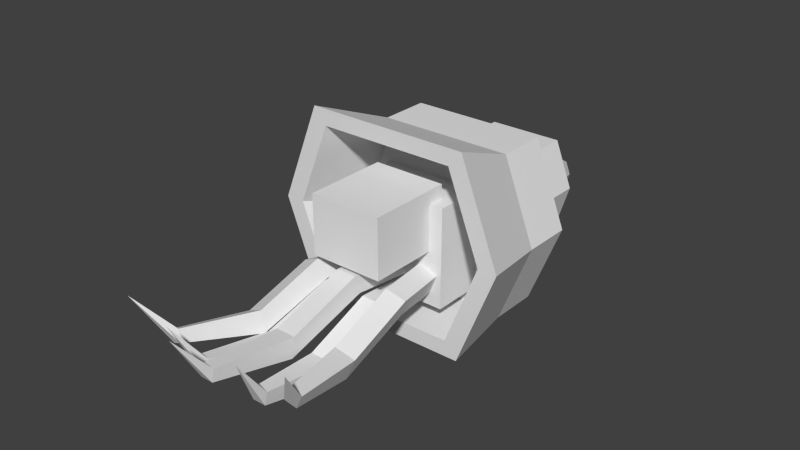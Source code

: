 # Source: skylus.blend  (saved by Blender 2.67.0; exported with 4.5.12 LTS)
import bpy
from mathutils import Matrix  # noqa: F401  (used for matrix-valued properties, if any)

bpy.ops.wm.read_factory_settings(use_empty=True)
scene = bpy.context.scene
scene.name = 'Scene'

# ---- collections
col_collection_1 = bpy.data.collections.new('Collection 1'); scene.collection.children.link(col_collection_1)

# ---- world
world_world = bpy.data.worlds.new('World'); scene.world = world_world
world_world.color = (0.05088, 0.05088, 0.05088)
world_world.use_sun_shadow = False
world_world.sun_shadow_jitter_overblur = 0.0
world_world.cycles.sampling_method = 'MANUAL'
world_world.cycles.sample_map_resolution = 256

# ---- meshes
me_tentaclel1 = bpy.data.meshes.new('TentacleL1')
me_tentaclel1.from_pydata([(-0.6, -3.213, -0.09673), (-0.6, 1.0, -0.6), (0.6, 1.0, -0.6), (0.6, -3.213, -0.09673), (-0.6, -3.561, 1.052), (-0.6, 1.0, 0.6), (0.6, 1.0, 0.6), (0.6, -3.561, 1.052), (-0.6, -8.277, -1.564), (0.6, -8.277, -1.564), (-0.6, -8.067, -0.383), (0.6, -8.067, -0.383), (-0.36, -13.16, -0.4515), (0.36, -13.16, -0.4515), (-0.36, -13.03, 0.2573), (0.36, -13.03, 0.2573), (0.0, -15.03, 2.604)], [], [(4, 5, 0), (5, 6, 2), (6, 7, 3), (7, 4, 10), (0, 1, 2), (7, 6, 5), (11, 10, 14), (4, 0, 10), (0, 3, 9), (3, 7, 11), (8, 9, 13), (10, 8, 12), (9, 11, 13), (13, 15, 16), (15, 14, 16), (12, 13, 16), (14, 12, 16), (5, 1, 0), (1, 5, 2), (2, 6, 3), (11, 7, 10), (3, 0, 2), (4, 7, 5), (15, 11, 14), (0, 8, 10), (8, 0, 9), (9, 3, 11), (12, 8, 13), (14, 10, 12), (11, 15, 13)])
_uv = me_tentaclel1.uv_layers.new(name='UVMap')
_uv.uv.foreach_set('vector', [0.872, 0.407, 0.8546, 0.5451, 0.9037, 0.4251, 0.8954, 0.3015, 0.8954, 0.3379, 0.859, 0.3379, 0.855, 0.5451, 0.8724, 0.407, 0.9041, 0.4251, 0.8002, 0.4193, 0.7638, 0.4193, 0.7638, 0.2757, 0.8458, 0.4296, 0.8458, 0.5584, 0.8094, 0.5584, 0.8002, 0.4193, 0.8002, 0.5585, 0.7638, 0.5585, 0.8002, 0.2757, 0.7638, 0.2757, 0.7711, 0.1237, 0.872, 0.407, 0.9037, 0.4251, 0.9449, 0.2833, 0.8458, 0.4296, 0.8094, 0.4296, 0.8094, 0.2695, 0.9041, 0.4251, 0.8724, 0.407, 0.9453, 0.2833, 0.8458, 0.2695, 0.8094, 0.2695, 0.8167, 0.1175, 0.9449, 0.2833, 0.9813, 0.285, 0.9813, 0.1329, 0.9817, 0.285, 0.9453, 0.2833, 0.9817, 0.1329, 0.9817, 0.1329, 0.9599, 0.1318, 0.9039, 0.05591, 0.7929, 0.1237, 0.7711, 0.1237, 0.782, 0.03, 0.8385, 0.1175, 0.8167, 0.1175, 0.8276, 0.008602, 0.9595, 0.1318, 0.9813, 0.1329, 0.9035, 0.05591, 0.8546, 0.5451, 0.8901, 0.5532, 0.9037, 0.4251, 0.859, 0.3015, 0.8954, 0.3015, 0.859, 0.3379, 0.8905, 0.5532, 0.855, 0.5451, 0.9041, 0.4251, 0.8002, 0.2757, 0.8002, 0.4193, 0.7638, 0.2757, 0.8094, 0.4296, 0.8458, 0.4296, 0.8094, 0.5584, 0.7638, 0.4193, 0.8002, 0.4193, 0.7638, 0.5585, 0.7929, 0.1237, 0.8002, 0.2757, 0.7711, 0.1237, 0.9037, 0.4251, 0.9813, 0.285, 0.9449, 0.2833, 0.8458, 0.2695, 0.8458, 0.4296, 0.8094, 0.2695, 0.9817, 0.285, 0.9041, 0.4251, 0.9453, 0.2833, 0.8385, 0.1175, 0.8458, 0.2695, 0.8167, 0.1175, 0.9595, 0.1318, 0.9449, 0.2833, 0.9813, 0.1329, 0.9453, 0.2833, 0.9599, 0.1318, 0.9817, 0.1329])
me_tentaclel1.use_remesh_preserve_volume = False
me_tentaclel1.use_remesh_preserve_attributes = False
me_tentaclel1.use_mirror_vertex_groups = False
me_tentaclel1.update()
me_tentacler1 = bpy.data.meshes.new('TentacleR1')
me_tentacler1.from_pydata([(-0.6, -3.213, -0.09673), (-0.6, 1.0, -0.6), (0.6, 1.0, -0.6), (0.6, -3.213, -0.09673), (-0.6, -3.561, 1.052), (-0.6, 1.0, 0.6), (0.6, 1.0, 0.6), (0.6, -3.561, 1.052), (-0.6, -8.277, -1.564), (0.6, -8.277, -1.564), (-0.6, -8.067, -0.383), (0.6, -8.067, -0.383), (-0.36, -13.16, -0.4515), (0.36, -13.16, -0.4515), (-0.36, -13.03, 0.2573), (0.36, -13.03, 0.2573), (0.0, -15.03, 2.604)], [], [(4, 5, 0), (5, 6, 2), (6, 7, 3), (7, 4, 10), (0, 1, 2), (7, 6, 5), (11, 10, 14), (4, 0, 10), (0, 3, 9), (3, 7, 11), (8, 9, 13), (10, 8, 12), (9, 11, 13), (13, 15, 16), (15, 14, 16), (12, 13, 16), (14, 12, 16), (5, 1, 0), (1, 5, 2), (2, 6, 3), (11, 7, 10), (3, 0, 2), (4, 7, 5), (15, 11, 14), (0, 8, 10), (8, 0, 9), (9, 3, 11), (12, 8, 13), (14, 10, 12), (11, 15, 13)])
_uv = me_tentacler1.uv_layers.new(name='UVMap')
_uv.uv.foreach_set('vector', [0.872, 0.407, 0.8546, 0.5451, 0.9037, 0.4251, 0.8954, 0.3015, 0.8954, 0.3379, 0.859, 0.3379, 0.855, 0.5451, 0.8724, 0.407, 0.9041, 0.4251, 0.8002, 0.4193, 0.7638, 0.4193, 0.7638, 0.2757, 0.8458, 0.4296, 0.8458, 0.5584, 0.8094, 0.5584, 0.8002, 0.4193, 0.8002, 0.5585, 0.7638, 0.5585, 0.8002, 0.2757, 0.7638, 0.2757, 0.7711, 0.1237, 0.872, 0.407, 0.9037, 0.4251, 0.9449, 0.2833, 0.8458, 0.4296, 0.8094, 0.4296, 0.8094, 0.2695, 0.9041, 0.4251, 0.8724, 0.407, 0.9453, 0.2833, 0.8458, 0.2695, 0.8094, 0.2695, 0.8167, 0.1175, 0.9449, 0.2833, 0.9813, 0.285, 0.9813, 0.1329, 0.9817, 0.285, 0.9453, 0.2833, 0.9817, 0.1329, 0.9817, 0.1329, 0.9599, 0.1318, 0.9039, 0.05591, 0.7929, 0.1237, 0.7711, 0.1237, 0.782, 0.03, 0.8385, 0.1175, 0.8167, 0.1175, 0.8276, 0.008602, 0.9595, 0.1318, 0.9813, 0.1329, 0.9035, 0.05591, 0.8546, 0.5451, 0.8901, 0.5532, 0.9037, 0.4251, 0.859, 0.3015, 0.8954, 0.3015, 0.859, 0.3379, 0.8905, 0.5532, 0.855, 0.5451, 0.9041, 0.4251, 0.8002, 0.2757, 0.8002, 0.4193, 0.7638, 0.2757, 0.8094, 0.4296, 0.8458, 0.4296, 0.8094, 0.5584, 0.7638, 0.4193, 0.8002, 0.4193, 0.7638, 0.5585, 0.7929, 0.1237, 0.8002, 0.2757, 0.7711, 0.1237, 0.9037, 0.4251, 0.9813, 0.285, 0.9449, 0.2833, 0.8458, 0.2695, 0.8458, 0.4296, 0.8094, 0.2695, 0.9817, 0.285, 0.9041, 0.4251, 0.9453, 0.2833, 0.8385, 0.1175, 0.8458, 0.2695, 0.8167, 0.1175, 0.9595, 0.1318, 0.9449, 0.2833, 0.9813, 0.1329, 0.9453, 0.2833, 0.9599, 0.1318, 0.9817, 0.1329])
me_tentacler1.use_remesh_preserve_volume = False
me_tentacler1.use_remesh_preserve_attributes = False
me_tentacler1.use_mirror_vertex_groups = False
me_tentacler1.update()
me_tentacler2 = bpy.data.meshes.new('TentacleR2')
me_tentacler2.from_pydata([(-0.6, -3.213, -0.09673), (-0.6, 1.0, -0.6), (0.6, 1.0, -0.6), (0.6, -3.213, -0.09673), (-0.6, -3.561, 1.052), (-0.6, 1.0, 0.6), (0.6, 1.0, 0.6), (0.6, -3.561, 1.052), (-0.6, -8.277, -1.564), (0.6, -8.277, -1.564), (-0.6, -8.067, -0.383), (0.6, -8.067, -0.383), (-0.36, -13.16, -0.4515), (0.36, -13.16, -0.4515), (-0.36, -13.03, 0.2573), (0.36, -13.03, 0.2573), (0.0, -15.03, 2.604)], [], [(4, 5, 0), (5, 6, 2), (6, 7, 3), (7, 4, 10), (0, 1, 2), (7, 6, 5), (11, 10, 14), (4, 0, 10), (0, 3, 9), (3, 7, 11), (8, 9, 13), (10, 8, 12), (9, 11, 13), (13, 15, 16), (15, 14, 16), (12, 13, 16), (14, 12, 16), (5, 1, 0), (1, 5, 2), (2, 6, 3), (11, 7, 10), (3, 0, 2), (4, 7, 5), (15, 11, 14), (0, 8, 10), (8, 0, 9), (9, 3, 11), (12, 8, 13), (14, 10, 12), (11, 15, 13)])
_uv = me_tentacler2.uv_layers.new(name='UVMap')
_uv.uv.foreach_set('vector', [0.872, 0.407, 0.8546, 0.5451, 0.9037, 0.4251, 0.8954, 0.3015, 0.8954, 0.3379, 0.859, 0.3379, 0.855, 0.5451, 0.8724, 0.407, 0.9041, 0.4251, 0.8002, 0.4193, 0.7638, 0.4193, 0.7638, 0.2757, 0.8458, 0.4296, 0.8458, 0.5584, 0.8094, 0.5584, 0.8002, 0.4193, 0.8002, 0.5585, 0.7638, 0.5585, 0.8002, 0.2757, 0.7638, 0.2757, 0.7711, 0.1237, 0.872, 0.407, 0.9037, 0.4251, 0.9449, 0.2833, 0.8458, 0.4296, 0.8094, 0.4296, 0.8094, 0.2695, 0.9041, 0.4251, 0.8724, 0.407, 0.9453, 0.2833, 0.8458, 0.2695, 0.8094, 0.2695, 0.8167, 0.1175, 0.9449, 0.2833, 0.9813, 0.285, 0.9813, 0.1329, 0.9817, 0.285, 0.9453, 0.2833, 0.9817, 0.1329, 0.9817, 0.1329, 0.9599, 0.1318, 0.9039, 0.05591, 0.7929, 0.1237, 0.7711, 0.1237, 0.782, 0.03, 0.8385, 0.1175, 0.8167, 0.1175, 0.8276, 0.008602, 0.9595, 0.1318, 0.9813, 0.1329, 0.9035, 0.05591, 0.8546, 0.5451, 0.8901, 0.5532, 0.9037, 0.4251, 0.859, 0.3015, 0.8954, 0.3015, 0.859, 0.3379, 0.8905, 0.5532, 0.855, 0.5451, 0.9041, 0.4251, 0.8002, 0.2757, 0.8002, 0.4193, 0.7638, 0.2757, 0.8094, 0.4296, 0.8458, 0.4296, 0.8094, 0.5584, 0.7638, 0.4193, 0.8002, 0.4193, 0.7638, 0.5585, 0.7929, 0.1237, 0.8002, 0.2757, 0.7711, 0.1237, 0.9037, 0.4251, 0.9813, 0.285, 0.9449, 0.2833, 0.8458, 0.2695, 0.8458, 0.4296, 0.8094, 0.2695, 0.9817, 0.285, 0.9041, 0.4251, 0.9453, 0.2833, 0.8385, 0.1175, 0.8458, 0.2695, 0.8167, 0.1175, 0.9595, 0.1318, 0.9449, 0.2833, 0.9813, 0.1329, 0.9453, 0.2833, 0.9599, 0.1318, 0.9817, 0.1329])
me_tentacler2.use_remesh_preserve_volume = False
me_tentacler2.use_remesh_preserve_attributes = False
me_tentacler2.use_mirror_vertex_groups = False
me_tentacler2.update()
me_tentaclel2 = bpy.data.meshes.new('TentacleL2')
me_tentaclel2.from_pydata([(-0.6, -3.213, -0.09673), (-0.6, 1.0, -0.6), (0.6, 1.0, -0.6), (0.6, -3.213, -0.09673), (-0.6, -3.561, 1.052), (-0.6, 1.0, 0.6), (0.6, 1.0, 0.6), (0.6, -3.561, 1.052), (-0.6, -8.277, -1.564), (0.6, -8.277, -1.564), (-0.6, -8.067, -0.383), (0.6, -8.067, -0.383), (-0.36, -13.16, -0.4515), (0.36, -13.16, -0.4515), (-0.36, -13.03, 0.2573), (0.36, -13.03, 0.2573), (0.0, -15.03, 2.604)], [], [(4, 5, 0), (5, 6, 2), (6, 7, 3), (7, 4, 10), (0, 1, 2), (7, 6, 5), (11, 10, 14), (4, 0, 10), (0, 3, 9), (3, 7, 11), (8, 9, 13), (10, 8, 12), (9, 11, 13), (13, 15, 16), (15, 14, 16), (12, 13, 16), (14, 12, 16), (5, 1, 0), (1, 5, 2), (2, 6, 3), (11, 7, 10), (3, 0, 2), (4, 7, 5), (15, 11, 14), (0, 8, 10), (8, 0, 9), (9, 3, 11), (12, 8, 13), (14, 10, 12), (11, 15, 13)])
_uv = me_tentaclel2.uv_layers.new(name='UVMap')
_uv.uv.foreach_set('vector', [0.872, 0.407, 0.8546, 0.5451, 0.9037, 0.4251, 0.8954, 0.3015, 0.8954, 0.3379, 0.859, 0.3379, 0.855, 0.5451, 0.8724, 0.407, 0.9041, 0.4251, 0.8002, 0.4193, 0.7638, 0.4193, 0.7638, 0.2757, 0.8458, 0.4296, 0.8458, 0.5584, 0.8094, 0.5584, 0.8002, 0.4193, 0.8002, 0.5585, 0.7638, 0.5585, 0.8002, 0.2757, 0.7638, 0.2757, 0.7711, 0.1237, 0.872, 0.407, 0.9037, 0.4251, 0.9449, 0.2833, 0.8458, 0.4296, 0.8094, 0.4296, 0.8094, 0.2695, 0.9041, 0.4251, 0.8724, 0.407, 0.9453, 0.2833, 0.8458, 0.2695, 0.8094, 0.2695, 0.8167, 0.1175, 0.9449, 0.2833, 0.9813, 0.285, 0.9813, 0.1329, 0.9817, 0.285, 0.9453, 0.2833, 0.9817, 0.1329, 0.9817, 0.1329, 0.9599, 0.1318, 0.9039, 0.05591, 0.7929, 0.1237, 0.7711, 0.1237, 0.782, 0.03, 0.8385, 0.1175, 0.8167, 0.1175, 0.8276, 0.008602, 0.9595, 0.1318, 0.9813, 0.1329, 0.9035, 0.05591, 0.8546, 0.5451, 0.8901, 0.5532, 0.9037, 0.4251, 0.859, 0.3015, 0.8954, 0.3015, 0.859, 0.3379, 0.8905, 0.5532, 0.855, 0.5451, 0.9041, 0.4251, 0.8002, 0.2757, 0.8002, 0.4193, 0.7638, 0.2757, 0.8094, 0.4296, 0.8458, 0.4296, 0.8094, 0.5584, 0.7638, 0.4193, 0.8002, 0.4193, 0.7638, 0.5585, 0.7929, 0.1237, 0.8002, 0.2757, 0.7711, 0.1237, 0.9037, 0.4251, 0.9813, 0.285, 0.9449, 0.2833, 0.8458, 0.2695, 0.8458, 0.4296, 0.8094, 0.2695, 0.9817, 0.285, 0.9041, 0.4251, 0.9453, 0.2833, 0.8385, 0.1175, 0.8458, 0.2695, 0.8167, 0.1175, 0.9595, 0.1318, 0.9449, 0.2833, 0.9813, 0.1329, 0.9453, 0.2833, 0.9599, 0.1318, 0.9817, 0.1329])
me_tentaclel2.use_remesh_preserve_volume = False
me_tentaclel2.use_remesh_preserve_attributes = False
me_tentaclel2.use_mirror_vertex_groups = False
me_tentaclel2.update()
me_tentaclem = bpy.data.meshes.new('TentacleM')
me_tentaclem.from_pydata([(-0.6, -3.213, -0.09673), (-0.6, 1.0, -0.6), (0.6, 1.0, -0.6), (0.6, -3.213, -0.09673), (-0.6, -3.561, 1.052), (-0.6, 1.0, 0.6), (0.6, 1.0, 0.6), (0.6, -3.561, 1.052), (-0.6, -8.277, -1.564), (0.6, -8.277, -1.564), (-0.6, -8.067, -0.383), (0.6, -8.067, -0.383), (-0.36, -13.16, -0.4515), (0.36, -13.16, -0.4515), (-0.36, -13.03, 0.2573), (0.36, -13.03, 0.2573), (0.0, -15.03, 2.604)], [], [(4, 5, 0), (5, 6, 2), (6, 7, 3), (7, 4, 10), (0, 1, 2), (7, 6, 5), (11, 10, 14), (4, 0, 10), (0, 3, 9), (3, 7, 11), (8, 9, 13), (10, 8, 12), (9, 11, 13), (13, 15, 16), (15, 14, 16), (12, 13, 16), (14, 12, 16), (5, 1, 0), (1, 5, 2), (2, 6, 3), (11, 7, 10), (3, 0, 2), (4, 7, 5), (15, 11, 14), (0, 8, 10), (8, 0, 9), (9, 3, 11), (12, 8, 13), (14, 10, 12), (11, 15, 13)])
_uv = me_tentaclem.uv_layers.new(name='UVMap')
_uv.uv.foreach_set('vector', [0.872, 0.407, 0.8546, 0.5451, 0.9037, 0.4251, 0.8954, 0.3015, 0.8954, 0.3379, 0.859, 0.3379, 0.855, 0.5451, 0.8724, 0.407, 0.9041, 0.4251, 0.8002, 0.4193, 0.7638, 0.4193, 0.7638, 0.2757, 0.8458, 0.4296, 0.8458, 0.5584, 0.8094, 0.5584, 0.8002, 0.4193, 0.8002, 0.5585, 0.7638, 0.5585, 0.8002, 0.2757, 0.7638, 0.2757, 0.7711, 0.1237, 0.872, 0.407, 0.9037, 0.4251, 0.9449, 0.2833, 0.8458, 0.4296, 0.8094, 0.4296, 0.8094, 0.2695, 0.9041, 0.4251, 0.8724, 0.407, 0.9453, 0.2833, 0.8458, 0.2695, 0.8094, 0.2695, 0.8167, 0.1175, 0.9449, 0.2833, 0.9813, 0.285, 0.9813, 0.1329, 0.9817, 0.285, 0.9453, 0.2833, 0.9817, 0.1329, 0.9817, 0.1329, 0.9599, 0.1318, 0.9039, 0.05591, 0.7929, 0.1237, 0.7711, 0.1237, 0.782, 0.03, 0.8385, 0.1175, 0.8167, 0.1175, 0.8276, 0.008602, 0.9595, 0.1318, 0.9813, 0.1329, 0.9035, 0.05591, 0.8546, 0.5451, 0.8901, 0.5532, 0.9037, 0.4251, 0.859, 0.3015, 0.8954, 0.3015, 0.859, 0.3379, 0.8905, 0.5532, 0.855, 0.5451, 0.9041, 0.4251, 0.8002, 0.2757, 0.8002, 0.4193, 0.7638, 0.2757, 0.8094, 0.4296, 0.8458, 0.4296, 0.8094, 0.5584, 0.7638, 0.4193, 0.8002, 0.4193, 0.7638, 0.5585, 0.7929, 0.1237, 0.8002, 0.2757, 0.7711, 0.1237, 0.9037, 0.4251, 0.9813, 0.285, 0.9449, 0.2833, 0.8458, 0.2695, 0.8458, 0.4296, 0.8094, 0.2695, 0.9817, 0.285, 0.9041, 0.4251, 0.9453, 0.2833, 0.8385, 0.1175, 0.8458, 0.2695, 0.8167, 0.1175, 0.9595, 0.1318, 0.9449, 0.2833, 0.9813, 0.1329, 0.9453, 0.2833, 0.9599, 0.1318, 0.9817, 0.1329])
me_tentaclem.use_remesh_preserve_volume = False
me_tentaclem.use_remesh_preserve_attributes = False
me_tentaclem.use_mirror_vertex_groups = False
me_tentaclem.update()
me_head = bpy.data.meshes.new('Head')
me_head.from_pydata([(-1.568, -2.259, -1.255), (-1.568, 0.5414, -1.255), (1.568, 0.5414, -1.255), (1.568, -2.259, -1.255), (-1.568, -2.259, 1.293), (-1.568, 0.5414, 1.293), (1.568, 0.5414, 1.293), (1.568, -2.259, 1.293)], [], [(4, 5, 1), (5, 6, 2), (6, 7, 3), (7, 4, 0), (0, 1, 2), (7, 6, 5), (0, 4, 1), (1, 5, 2), (2, 6, 3), (3, 7, 0), (3, 0, 2), (4, 7, 5)])
_uv = me_head.uv_layers.new(name='UVMap')
_uv.uv.foreach_set('vector', [0.0167, 0.5237, 0.1832, 0.5237, 0.1832, 0.3722, 0.3918, 0.1933, 0.5782, 0.1933, 0.5782, 0.3448, 0.1832, 0.5237, 0.01676, 0.5236, 0.01681, 0.3722, 0.385, 0.5243, 0.1985, 0.5243, 0.1985, 0.3728, 0.2139, 0.1772, 0.3803, 0.1772, 0.3803, 0.3636, 0.02186, 0.1769, 0.1883, 0.1769, 0.1883, 0.3634, 0.0167, 0.3722, 0.0167, 0.5237, 0.1832, 0.3722, 0.3918, 0.3448, 0.3918, 0.1933, 0.5782, 0.3448, 0.1833, 0.3722, 0.1832, 0.5237, 0.01681, 0.3722, 0.385, 0.3728, 0.385, 0.5243, 0.1985, 0.3728, 0.2139, 0.3636, 0.2139, 0.1772, 0.3803, 0.3636, 0.02186, 0.3634, 0.02186, 0.1769, 0.1883, 0.3634])
me_head.use_remesh_preserve_volume = False
me_head.use_remesh_preserve_attributes = False
me_head.use_mirror_vertex_groups = False
me_head.update()
me_body = bpy.data.meshes.new('Body')
me_body.from_pydata([(-1.0, -1.0, -1.0), (-1.0, 5.96e-08, -1.0), (1.0, 5.96e-08, -1.0), (1.0, -1.0, -1.0), (-1.0, -1.0, 1.0), (-1.0, 5.96e-08, 1.0), (1.0, 5.96e-08, 1.0), (1.0, -1.0, 1.0), (-0.65, 2.217, -0.6708), (0.65, 2.217, -0.6708), (-0.65, 2.504, 0.3917), (0.65, 2.504, 0.3917), (0.0, 4.0, -0.5541), (-0.825, 1.233, -0.7479), (-0.825, 0.8333, 0.7146), (0.825, 0.8333, 0.7146), (0.825, 1.233, -0.7479)], [], [(4, 5, 0), (14, 15, 11), (6, 7, 3), (7, 4, 0), (0, 1, 2), (7, 6, 5), (13, 14, 10), (15, 16, 11), (16, 13, 8), (2, 1, 13), (6, 2, 15), (1, 5, 14), (5, 6, 15), (11, 9, 12), (9, 8, 12), (8, 10, 12), (10, 11, 12), (10, 14, 11), (2, 6, 3), (3, 7, 0), (3, 0, 2), (4, 7, 5), (8, 13, 10), (16, 9, 11), (9, 16, 8), (16, 2, 13), (2, 16, 15), (13, 1, 14), (14, 5, 15), (5, 1, 0)])
_uv = me_body.uv_layers.new(name='UVMap')
_uv.uv.foreach_set('vector', [0.652, 0.8338, 0.7145, 0.8338, 0.652, 0.709, 0.7694, 0.9541, 0.7694, 0.8512, 0.8756, 0.8621, 0.7145, 0.8337, 0.652, 0.8337, 0.652, 0.7089, 0.6257, 0.7009, 0.5009, 0.7009, 0.5009, 0.5761, 0.652, 0.5765, 0.7145, 0.5765, 0.7145, 0.7013, 0.652, 0.8403, 0.7145, 0.8403, 0.7145, 0.9651, 0.7922, 0.7246, 0.7676, 0.816, 0.8724, 0.7956, 0.7676, 0.8159, 0.7922, 0.7246, 0.8724, 0.7955, 0.793, 0.6904, 0.793, 0.5875, 0.8546, 0.5984, 0.7145, 0.7013, 0.7145, 0.5765, 0.793, 0.5875, 0.7145, 0.8337, 0.7145, 0.7089, 0.7676, 0.8159, 0.7145, 0.709, 0.7145, 0.8338, 0.7676, 0.816, 0.7145, 0.9651, 0.7145, 0.8403, 0.7694, 0.8512, 0.8724, 0.7955, 0.8546, 0.7292, 0.9731, 0.7347, 0.8546, 0.6795, 0.8546, 0.5984, 0.9661, 0.6389, 0.8546, 0.7293, 0.8724, 0.7956, 0.9731, 0.7348, 0.8756, 0.9432, 0.8756, 0.8621, 0.9861, 0.9027, 0.8756, 0.9432, 0.7694, 0.9541, 0.8756, 0.8621, 0.7145, 0.7089, 0.7145, 0.8337, 0.652, 0.7089, 0.6257, 0.5761, 0.6257, 0.7009, 0.5009, 0.5761, 0.652, 0.7013, 0.652, 0.5765, 0.7145, 0.7013, 0.652, 0.9651, 0.652, 0.8403, 0.7145, 0.9651, 0.8546, 0.7293, 0.7922, 0.7246, 0.8724, 0.7956, 0.7922, 0.7246, 0.8546, 0.7292, 0.8724, 0.7955, 0.8546, 0.6795, 0.793, 0.6904, 0.8546, 0.5984, 0.793, 0.6904, 0.7145, 0.7013, 0.793, 0.5875, 0.7145, 0.7089, 0.7922, 0.7246, 0.7676, 0.8159, 0.7922, 0.7246, 0.7145, 0.709, 0.7676, 0.816, 0.7694, 0.9541, 0.7145, 0.9651, 0.7694, 0.8512, 0.7145, 0.8338, 0.7145, 0.709, 0.652, 0.709])
me_body.use_remesh_preserve_volume = False
me_body.use_remesh_preserve_attributes = False
me_body.use_mirror_vertex_groups = False
me_body.update()
me_shell = bpy.data.meshes.new('Shell')
me_shell.from_pydata([(-0.81, -0.2, -1.0), (-0.81, 0.4, -1.0), (0.81, 0.4, -1.0), (0.81, -0.2, -1.0), (-0.81, -0.2, 1.0), (-0.81, 0.4, 1.0), (0.81, 0.4, 1.0), (0.81, -0.2, 1.0), (-1.2, 0.4, 0.0), (-1.2, -0.2, 0.0), (1.2, 0.4, 0.0), (1.2, -0.2, 0.0), (-0.3175, 1.4, -0.5333), (0.3175, 1.4, -0.5333), (0.4536, 1.4, -0.7333), (-0.4536, 1.4, -0.7333), (0.4536, 0.8, -0.7333), (-0.4536, 0.8, -0.7333), (0.672, 0.8, -0.01333), (-0.672, 0.8, -0.01333), (-0.4536, 1.4, 0.5467), (0.4536, 1.4, 0.5467), (-0.672, 1.4, -0.01333), (0.672, 1.4, -0.01333), (-0.84, 0.8, 0.0), (0.84, 0.8, 0.0), (0.84, 0.4, 0.0), (-0.84, 0.4, 0.0), (0.4536, 0.8, 0.5467), (-0.4536, 0.8, 0.5467), (0.672, 1.4, -0.01333), (-0.672, 1.4, -0.01333), (-0.567, 0.8, -0.9), (0.567, 0.8, -0.9), (-0.567, 0.8, 0.7), (0.567, 0.8, 0.7), (0.567, 0.4, 0.7), (-0.567, 0.4, 0.7), (0.567, 0.4, -0.9), (-0.567, 0.4, -0.9), (0.4704, 1.4, -0.02933), (-0.4704, 1.4, -0.02933), (0.3175, 1.4, 0.3627), (-0.3175, 1.4, 0.3627), (-0.127, 2.2, -0.4533), (0.127, 2.2, -0.4533), (0.1882, 2.2, -0.2517), (-0.1882, 2.2, -0.2517), (0.127, 2.2, -0.09493), (-0.127, 2.2, -0.09493), (-0.972, -1.2, -1.0), (0.972, -1.2, -1.0), (-0.972, -1.2, 1.4), (0.972, -1.2, 1.4), (-1.44, -1.2, 0.2), (1.44, -1.2, 0.2), (-0.8165, -1.2, -0.808), (0.8165, -1.2, -0.808), (-0.8165, -1.2, 1.208), (0.8165, -1.2, 1.208), (-1.21, -1.2, 0.2), (1.21, -1.2, 0.2), (-0.6532, -0.4, -0.8064), (0.6532, -0.4, -0.8064), (-0.6532, -0.4, 0.8064), (0.6532, -0.4, 0.8064), (-0.9677, -0.4, 1.49e-08), (0.9677, -0.4, 1.49e-08)], [], [(9, 8, 1), (10, 2, 26), (10, 11, 3), (3, 11, 51), (0, 1, 2), (7, 6, 5), (4, 5, 8), (8, 5, 37), (6, 7, 11), (11, 7, 55), (25, 33, 16), (5, 6, 36), (2, 1, 39), (39, 27, 24), (6, 10, 36), (35, 25, 28), (1, 8, 27), (36, 26, 25), (37, 36, 35), (38, 39, 32), (26, 38, 33), (27, 37, 34), (28, 18, 23), (24, 34, 29), (34, 35, 28), (33, 32, 17), (32, 24, 17), (21, 30, 42), (29, 28, 21), (19, 29, 20), (16, 17, 15), (14, 15, 12), (30, 14, 13), (15, 22, 31), (17, 19, 22), (31, 20, 43), (43, 42, 48), (41, 43, 49), (15, 31, 12), (21, 23, 30), (20, 21, 42), (47, 46, 45), (49, 48, 46), (42, 40, 48), (40, 13, 46), (13, 12, 44), (12, 41, 47), (50, 51, 57), (52, 54, 58), (0, 3, 51), (7, 4, 52), (4, 9, 54), (9, 0, 50), (61, 59, 65), (59, 58, 64), (53, 52, 58), (55, 53, 59), (51, 55, 57), (54, 50, 56), (67, 66, 62), (65, 64, 66), (57, 61, 67), (60, 56, 66), (58, 60, 64), (56, 57, 63), (22, 20, 31), (18, 16, 14), (23, 14, 30), (0, 9, 1), (2, 38, 26), (2, 10, 3), (11, 55, 51), (3, 0, 2), (4, 7, 5), (9, 4, 8), (27, 8, 37), (10, 6, 11), (7, 53, 55), (18, 25, 16), (37, 5, 36), (38, 2, 39), (32, 39, 24), (10, 26, 36), (25, 18, 28), (39, 1, 27), (35, 36, 25), (34, 37, 35), (33, 38, 32), (25, 26, 33), (24, 27, 34), (21, 28, 23), (19, 24, 29), (29, 34, 28), (16, 33, 17), (24, 19, 17), (30, 40, 42), (20, 29, 21), (22, 19, 20), (14, 16, 15), (13, 14, 12), (40, 30, 13), (15, 17, 22), (41, 31, 43), (49, 43, 48), (47, 41, 49), (31, 41, 12), (43, 20, 42), (44, 47, 45), (47, 49, 46), (40, 46, 48), (13, 45, 46), (45, 13, 44), (44, 12, 47), (56, 50, 57), (54, 60, 58), (50, 0, 51), (53, 7, 52), (52, 4, 54), (54, 9, 50), (67, 61, 65), (65, 59, 64), (59, 53, 58), (61, 55, 59), (55, 61, 57), (60, 54, 56), (63, 67, 62), (67, 65, 66), (63, 57, 67), (56, 62, 66), (60, 66, 64), (62, 56, 63), (23, 18, 14)])
_uv = me_shell.uv_layers.new(name='UVMap')
_uv.uv.foreach_set('vector', [0.0816, 0.7534, 0.1176, 0.7552, 0.1339, 0.6937, 0.1177, 0.7541, 0.1293, 0.6912, 0.1388, 0.7546, 0.1177, 0.7541, 0.08168, 0.752, 0.09229, 0.6851, 0.09229, 0.6851, 0.08168, 0.752, 0.02781, 0.6784, 0.08213, 0.5597, 0.1196, 0.5597, 0.1196, 0.6609, 0.08201, 0.8624, 0.1195, 0.8624, 0.1195, 0.9636, 0.08372, 0.8223, 0.122, 0.8211, 0.1176, 0.7552, 0.1176, 0.7552, 0.122, 0.8211, 0.1444, 0.8061, 0.1271, 0.8189, 0.08518, 0.8224, 0.08168, 0.752, 0.08168, 0.752, 0.08518, 0.8224, 0.01471, 0.7603, 0.164, 0.7535, 0.1711, 0.6969, 0.1804, 0.7067, 0.1195, 0.9636, 0.1195, 0.8624, 0.1382, 0.8776, 0.1196, 0.6609, 0.1196, 0.5597, 0.1259, 0.5749, 0.1485, 0.6978, 0.1387, 0.7572, 0.1639, 0.7575, 0.1271, 0.8189, 0.1177, 0.7541, 0.148, 0.8022, 0.1712, 0.7984, 0.164, 0.7535, 0.1807, 0.79, 0.1339, 0.6937, 0.1176, 0.7552, 0.1387, 0.7572, 0.148, 0.8022, 0.1388, 0.7546, 0.164, 0.7535, 0.1382, 0.9484, 0.1382, 0.8776, 0.1632, 0.8776, 0.1259, 0.6457, 0.1259, 0.5749, 0.1509, 0.5749, 0.1388, 0.7546, 0.1443, 0.6942, 0.1711, 0.6969, 0.1387, 0.7572, 0.1444, 0.8061, 0.1711, 0.8027, 0.1807, 0.79, 0.1738, 0.7529, 0.21, 0.7524, 0.1639, 0.7575, 0.1711, 0.8027, 0.1807, 0.7942, 0.1632, 0.9484, 0.1632, 0.8776, 0.1728, 0.8846, 0.1509, 0.6457, 0.1509, 0.5749, 0.1613, 0.582, 0.1715, 0.7011, 0.1639, 0.7575, 0.1807, 0.7109, 0.2144, 0.7863, 0.2106, 0.7525, 0.2256, 0.7768, 0.1728, 0.9413, 0.1728, 0.8846, 0.2103, 0.8846, 0.1737, 0.7569, 0.1807, 0.7942, 0.2164, 0.7888, 0.1613, 0.6387, 0.1613, 0.582, 0.1988, 0.582, 0.1988, 0.6387, 0.1988, 0.582, 0.2113, 0.5905, 0.2106, 0.7525, 0.2154, 0.7114, 0.2258, 0.7218, 0.2134, 0.714, 0.2102, 0.7545, 0.2109, 0.7545, 0.1807, 0.7109, 0.1737, 0.7569, 0.2102, 0.7545, 0.2109, 0.7545, 0.2164, 0.7888, 0.2273, 0.7783, 0.2218, 0.9328, 0.2218, 0.8931, 0.2794, 0.905, 0.2214, 0.7535, 0.2273, 0.7783, 0.2723, 0.7475, 0.2134, 0.714, 0.2109, 0.7545, 0.2242, 0.7236, 0.2144, 0.7863, 0.21, 0.7524, 0.2106, 0.7525, 0.2103, 0.9413, 0.2103, 0.8846, 0.2218, 0.8931, 0.2492, 0.7997, 0.2727, 0.7997, 0.2689, 0.8123, 0.253, 0.7899, 0.2689, 0.7899, 0.2727, 0.7997, 0.2256, 0.7768, 0.2212, 0.752, 0.2724, 0.7489, 0.2212, 0.752, 0.2258, 0.7218, 0.2712, 0.7397, 0.2113, 0.6302, 0.2113, 0.5905, 0.2615, 0.6024, 0.2242, 0.7236, 0.2214, 0.7535, 0.2705, 0.7384, 0.3075, 0.7409, 0.4694, 0.7425, 0.4555, 0.7573, 0.3119, 0.9432, 0.2697, 0.8459, 0.324, 0.9288, 0.08213, 0.5597, 0.08213, 0.6609, 0.01964, 0.671, 0.08201, 0.8624, 0.08201, 0.9636, 0.01471, 0.9737, 0.08372, 0.8223, 0.0816, 0.7534, 0.01444, 0.7606, 0.0816, 0.7534, 0.09348, 0.6849, 0.02813, 0.6777, 0.4867, 0.8497, 0.4486, 0.9281, 0.4179, 0.8776, 0.4486, 0.9281, 0.324, 0.9288, 0.3557, 0.8728, 0.4603, 0.9432, 0.3119, 0.9432, 0.324, 0.9288, 0.504, 0.8507, 0.4603, 0.9432, 0.4486, 0.9281, 0.4694, 0.7425, 0.504, 0.8507, 0.4555, 0.7573, 0.2697, 0.8459, 0.3075, 0.7409, 0.3211, 0.7571, 0.4302, 0.8387, 0.3445, 0.8335, 0.3631, 0.7984, 0.4179, 0.8776, 0.3557, 0.8728, 0.3445, 0.8335, 0.4555, 0.7573, 0.4867, 0.8497, 0.4302, 0.8387, 0.2872, 0.8454, 0.3211, 0.7571, 0.3445, 0.8335, 0.324, 0.9288, 0.2872, 0.8454, 0.3557, 0.8728, 0.3211, 0.7571, 0.4555, 0.7573, 0.4119, 0.8059, 0.2102, 0.7545, 0.2164, 0.7888, 0.2109, 0.7545, 0.1738, 0.7529, 0.1804, 0.7067, 0.2154, 0.7114, 0.21, 0.7524, 0.2154, 0.7114, 0.2106, 0.7525, 0.09348, 0.6849, 0.0816, 0.7534, 0.1339, 0.6937, 0.1293, 0.6912, 0.1443, 0.6942, 0.1388, 0.7546, 0.1293, 0.6912, 0.1177, 0.7541, 0.09229, 0.6851, 0.08168, 0.752, 0.01471, 0.7603, 0.02781, 0.6784, 0.08213, 0.6609, 0.08213, 0.5597, 0.1196, 0.6609, 0.08201, 0.9636, 0.08201, 0.8624, 0.1195, 0.9636, 0.0816, 0.7534, 0.08372, 0.8223, 0.1176, 0.7552, 0.1387, 0.7572, 0.1176, 0.7552, 0.1444, 0.8061, 0.1177, 0.7541, 0.1271, 0.8189, 0.08168, 0.752, 0.08518, 0.8224, 0.01716, 0.845, 0.01471, 0.7603, 0.1738, 0.7529, 0.164, 0.7535, 0.1804, 0.7067, 0.1382, 0.9484, 0.1195, 0.9636, 0.1382, 0.8776, 0.1259, 0.6457, 0.1196, 0.6609, 0.1259, 0.5749, 0.1715, 0.7011, 0.1485, 0.6978, 0.1639, 0.7575, 0.1177, 0.7541, 0.1388, 0.7546, 0.148, 0.8022, 0.164, 0.7535, 0.1738, 0.7529, 0.1807, 0.79, 0.1485, 0.6978, 0.1339, 0.6937, 0.1387, 0.7572, 0.1712, 0.7984, 0.148, 0.8022, 0.164, 0.7535, 0.1632, 0.9484, 0.1382, 0.9484, 0.1632, 0.8776, 0.1509, 0.6457, 0.1259, 0.6457, 0.1509, 0.5749, 0.164, 0.7535, 0.1388, 0.7546, 0.1711, 0.6969, 0.1639, 0.7575, 0.1387, 0.7572, 0.1711, 0.8027, 0.2144, 0.7863, 0.1807, 0.79, 0.21, 0.7524, 0.1737, 0.7569, 0.1639, 0.7575, 0.1807, 0.7942, 0.1728, 0.9413, 0.1632, 0.9484, 0.1728, 0.8846, 0.1613, 0.6387, 0.1509, 0.6457, 0.1613, 0.582, 0.1639, 0.7575, 0.1737, 0.7569, 0.1807, 0.7109, 0.2106, 0.7525, 0.2212, 0.752, 0.2256, 0.7768, 0.2103, 0.9413, 0.1728, 0.9413, 0.2103, 0.8846, 0.2102, 0.7545, 0.1737, 0.7569, 0.2164, 0.7888, 0.1988, 0.6387, 0.1613, 0.6387, 0.1988, 0.582, 0.2113, 0.6302, 0.1988, 0.6387, 0.2113, 0.5905, 0.2212, 0.752, 0.2106, 0.7525, 0.2258, 0.7218, 0.2134, 0.714, 0.1807, 0.7109, 0.2102, 0.7545, 0.2214, 0.7535, 0.2109, 0.7545, 0.2273, 0.7783, 0.2794, 0.9209, 0.2218, 0.9328, 0.2794, 0.905, 0.2705, 0.7384, 0.2214, 0.7535, 0.2723, 0.7475, 0.2109, 0.7545, 0.2214, 0.7535, 0.2242, 0.7236, 0.2218, 0.9328, 0.2103, 0.9413, 0.2218, 0.8931, 0.253, 0.8123, 0.2492, 0.7997, 0.2689, 0.8123, 0.2492, 0.7997, 0.253, 0.7899, 0.2727, 0.7997, 0.2212, 0.752, 0.2712, 0.7397, 0.2724, 0.7489, 0.2258, 0.7218, 0.2724, 0.7278, 0.2712, 0.7397, 0.2615, 0.6182, 0.2113, 0.6302, 0.2615, 0.6024, 0.271, 0.7265, 0.2242, 0.7236, 0.2705, 0.7384, 0.3211, 0.7571, 0.3075, 0.7409, 0.4555, 0.7573, 0.2697, 0.8459, 0.2872, 0.8454, 0.324, 0.9288, 0.01964, 0.5496, 0.08213, 0.5597, 0.01964, 0.671, 0.01471, 0.8522, 0.08201, 0.8624, 0.01471, 0.9737, 0.01644, 0.8443, 0.08372, 0.8223, 0.01444, 0.7606, 0.01444, 0.7606, 0.0816, 0.7534, 0.02813, 0.6777, 0.4302, 0.8387, 0.4867, 0.8497, 0.4179, 0.8776, 0.4179, 0.8776, 0.4486, 0.9281, 0.3557, 0.8728, 0.4486, 0.9281, 0.4603, 0.9432, 0.324, 0.9288, 0.4867, 0.8497, 0.504, 0.8507, 0.4486, 0.9281, 0.504, 0.8507, 0.4867, 0.8497, 0.4555, 0.7573, 0.2872, 0.8454, 0.2697, 0.8459, 0.3211, 0.7571, 0.4119, 0.8059, 0.4302, 0.8387, 0.3631, 0.7984, 0.4302, 0.8387, 0.4179, 0.8776, 0.3445, 0.8335, 0.4119, 0.8059, 0.4555, 0.7573, 0.4302, 0.8387, 0.3211, 0.7571, 0.3631, 0.7984, 0.3445, 0.8335, 0.2872, 0.8454, 0.3445, 0.8335, 0.3557, 0.8728, 0.3631, 0.7984, 0.3211, 0.7571, 0.4119, 0.8059, 0.21, 0.7524, 0.1738, 0.7529, 0.2154, 0.7114])
me_shell.use_remesh_preserve_volume = False
me_shell.use_remesh_preserve_attributes = False
me_shell.use_mirror_vertex_groups = False
me_shell.update()

# ---- objects
ob_tentaclel1 = bpy.data.objects.new('TentacleL1', me_tentaclel1)
ob_tentacler1 = bpy.data.objects.new('TentacleR1', me_tentacler1)
ob_tentacler2 = bpy.data.objects.new('TentacleR2', me_tentacler2)
ob_tentaclel2 = bpy.data.objects.new('TentacleL2', me_tentaclel2)
ob_tentaclem = bpy.data.objects.new('TentacleM', me_tentaclem)
ob_head = bpy.data.objects.new('Head', me_head)
ob_body = bpy.data.objects.new('Body', me_body)
ob_shell = bpy.data.objects.new('Shell', me_shell)

# ---- transforms, parenting, visibility, modifiers, constraints
ob_tentaclel1.location = (0.17, -0.935, 0.4277)
ob_tentaclel1.rotation_euler = (-0.02265, 0.0882, 0.08231)
ob_tentaclel1.scale = (0.17, 0.153, 0.17)
ob_tentaclel1.lineart.crease_threshold = 0.0
ob_tentacler1.location = (-0.17, -0.935, 0.4277)
ob_tentacler1.rotation_euler = (-0.02993, -0.08845, -0.07938)
ob_tentacler1.scale = (0.17, 0.153, 0.17)
ob_tentacler1.lineart.crease_threshold = 0.0
ob_tentacler2.location = (-0.34, -0.935, 0.5977)
ob_tentacler2.rotation_euler = (1.389e-08, -0.4363, -0.1745)
ob_tentacler2.scale = (0.17, 0.153, 0.17)
ob_tentacler2.lineart.crease_threshold = 0.0
ob_tentaclel2.location = (0.34, -0.935, 0.5977)
ob_tentaclel2.rotation_euler = (8.623e-09, 0.3491, 0.1745)
ob_tentaclel2.scale = (0.17, 0.153, 0.17)
ob_tentaclel2.lineart.crease_threshold = 0.0
ob_tentaclem.location = (0.0, -0.935, 0.663)
ob_tentaclem.scale = (0.17, 0.17, 0.17)
ob_tentaclem.lineart.crease_threshold = 0.0
ob_head.location = (0.0, -0.85, 1.19)
ob_head.scale = (0.238, 0.3094, 0.238)
ob_head.lineart.crease_threshold = 0.0
ob_body.location = (0.0, -0.34, 0.85)
ob_body.scale = (0.51, 0.51, 0.51)
ob_body.lineart.crease_threshold = 0.0
ob_shell.location = (0.0, 0.0, 0.85)
ob_shell.scale = (0.85, 0.85, 0.85)
ob_shell.lineart.crease_threshold = 0.0

# ---- collection membership
col_collection_1.objects.link(ob_tentaclel1)
col_collection_1.objects.link(ob_tentacler1)
col_collection_1.objects.link(ob_tentacler2)
col_collection_1.objects.link(ob_tentaclel2)
col_collection_1.objects.link(ob_tentaclem)
col_collection_1.objects.link(ob_head)
col_collection_1.objects.link(ob_body)
col_collection_1.objects.link(ob_shell)

# ---- scene / render settings (as saved in the file)
scene.frame_start = 1; scene.frame_end = 250; scene.frame_set(9)
scene.render.engine = 'BLENDER_EEVEE_NEXT'
scene.render.image_settings.color_mode = 'RGB'
scene.render.image_settings.compression = 90
scene.render.resolution_percentage = 50
scene.render.dither_intensity = 0.0
scene.render.bake_margin = 2
scene.cycles.use_denoising = False
scene.cycles.samples = 10
scene.cycles.sampling_pattern = 'TABULATED_SOBOL'
scene.cycles.light_sampling_threshold = 0.0
scene.cycles.use_adaptive_sampling = False
scene.cycles.use_light_tree = False
scene.cycles.blur_glossy = 0.0
scene.cycles.volume_bounces = 1
scene.cycles.pixel_filter_type = 'GAUSSIAN'
scene.cycles.sample_clamp_indirect = 0.0
scene.view_settings.view_transform = 'Standard'
bpy.context.view_layer.update()

# ---- added for rendering (the .blend has no active camera and no usable light): camera, sun
cam_auto = bpy.data.cameras.new('AutoCamera')
cam_auto.lens = 50.0
cam_auto.sensor_width = 36.0
cam_auto.clip_end = 1000.0
ob_auto_camera = bpy.data.objects.new('AutoCamera', cam_auto)
scene.collection.objects.link(ob_auto_camera)
ob_auto_camera.location = (5.76985, -7.7341, 5.63588)
ob_auto_camera.rotation_euler = (1.09748, -7.21219e-08, 0.694738)
scene.camera = ob_auto_camera
light_auto_sun = bpy.data.lights.new('AutoSun', 'SUN')
light_auto_sun.energy = 3.0
light_auto_sun.angle = 0.0523599
ob_auto_sun = bpy.data.objects.new('AutoSun', light_auto_sun)
scene.collection.objects.link(ob_auto_sun)
ob_auto_sun.rotation_euler = (0.872665, 0.174533, 0.523599)
bpy.context.view_layer.update()
